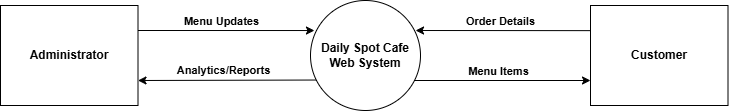

The diagram above was exported from draw.io. Its source (the exported page's mxGraphModel, read from the mxfile embedded in the PNG):
<mxGraphModel dx="1414" dy="823" grid="1" gridSize="10" guides="1" tooltips="1" connect="1" arrows="1" fold="1" page="1" pageScale="1" pageWidth="827" pageHeight="1169" math="0" shadow="0">
  <root>
    <mxCell id="0" />
    <mxCell id="1" parent="0" />
    <mxCell id="O6JIQIwka3TpOphVeTE3-1" parent="1" style="ellipse;whiteSpace=wrap;html=1;aspect=fixed;" value="&lt;b&gt;Daily Spot Cafe Web System&lt;/b&gt;" vertex="1">
      <mxGeometry height="110" width="110" x="380" y="340" as="geometry" />
    </mxCell>
    <mxCell id="O6JIQIwka3TpOphVeTE3-2" parent="1" style="rounded=0;whiteSpace=wrap;html=1;" value="&lt;b&gt;Customer&lt;/b&gt;" vertex="1">
      <mxGeometry height="100" width="137.5" x="660" y="345" as="geometry" />
    </mxCell>
    <mxCell id="O6JIQIwka3TpOphVeTE3-5" parent="1" style="rounded=0;whiteSpace=wrap;html=1;" value="&lt;b&gt;Administrator&lt;/b&gt;" vertex="1">
      <mxGeometry height="100" width="137.5" x="70" y="345" as="geometry" />
    </mxCell>
    <mxCell id="O6JIQIwka3TpOphVeTE3-6" edge="1" parent="1" source="O6JIQIwka3TpOphVeTE3-5" style="edgeStyle=orthogonalEdgeStyle;rounded=0;orthogonalLoop=1;jettySize=auto;html=1;exitX=1;exitY=0.25;exitDx=0;exitDy=0;entryX=0.036;entryY=0.273;entryDx=0;entryDy=0;entryPerimeter=0;" target="O6JIQIwka3TpOphVeTE3-1">
      <mxGeometry relative="1" as="geometry" />
    </mxCell>
    <mxCell id="O6JIQIwka3TpOphVeTE3-7" connectable="0" parent="O6JIQIwka3TpOphVeTE3-6" style="edgeLabel;html=1;align=center;verticalAlign=middle;resizable=0;points=[];" value="&lt;b&gt;Menu Updates&lt;/b&gt;" vertex="1">
      <mxGeometry relative="1" x="-0.0569" y="-1" as="geometry">
        <mxPoint y="-11" as="offset" />
      </mxGeometry>
    </mxCell>
    <mxCell id="O6JIQIwka3TpOphVeTE3-10" edge="1" parent="1" source="O6JIQIwka3TpOphVeTE3-1" style="endArrow=classic;html=1;rounded=0;entryX=1;entryY=0.75;entryDx=0;entryDy=0;exitX=0.051;exitY=0.723;exitDx=0;exitDy=0;exitPerimeter=0;" target="O6JIQIwka3TpOphVeTE3-5" value="">
      <mxGeometry height="50" relative="1" width="50" as="geometry">
        <mxPoint x="450" y="440" as="sourcePoint" />
        <mxPoint x="500" y="390" as="targetPoint" />
      </mxGeometry>
    </mxCell>
    <mxCell id="O6JIQIwka3TpOphVeTE3-11" connectable="0" parent="O6JIQIwka3TpOphVeTE3-10" style="edgeLabel;html=1;align=center;verticalAlign=middle;resizable=0;points=[];" value="&lt;b&gt;Analytics/Reports&lt;/b&gt;" vertex="1">
      <mxGeometry relative="1" x="0.1477" as="geometry">
        <mxPoint x="9" y="-10" as="offset" />
      </mxGeometry>
    </mxCell>
    <mxCell id="O6JIQIwka3TpOphVeTE3-12" edge="1" parent="1" style="edgeStyle=orthogonalEdgeStyle;rounded=0;orthogonalLoop=1;jettySize=auto;html=1;exitX=1;exitY=0.25;exitDx=0;exitDy=0;entryX=0.036;entryY=0.273;entryDx=0;entryDy=0;entryPerimeter=0;">
      <mxGeometry relative="1" as="geometry">
        <mxPoint x="484" y="420" as="sourcePoint" />
        <mxPoint x="660" y="420" as="targetPoint" />
      </mxGeometry>
    </mxCell>
    <mxCell id="O6JIQIwka3TpOphVeTE3-13" connectable="0" parent="O6JIQIwka3TpOphVeTE3-12" style="edgeLabel;html=1;align=center;verticalAlign=middle;resizable=0;points=[];" value="&lt;b&gt;Menu Items&lt;/b&gt;" vertex="1">
      <mxGeometry relative="1" x="-0.0569" y="-1" as="geometry">
        <mxPoint y="-11" as="offset" />
      </mxGeometry>
    </mxCell>
    <mxCell id="O6JIQIwka3TpOphVeTE3-14" edge="1" parent="1" style="endArrow=classic;html=1;rounded=0;entryX=0.955;entryY=0.726;entryDx=0;entryDy=0;exitX=0;exitY=0.75;exitDx=0;exitDy=0;entryPerimeter=0;" value="">
      <mxGeometry height="50" relative="1" width="50" as="geometry">
        <mxPoint x="660" y="370.14" as="sourcePoint" />
        <mxPoint x="485.04999999999995" y="370" as="targetPoint" />
      </mxGeometry>
    </mxCell>
    <mxCell id="O6JIQIwka3TpOphVeTE3-15" connectable="0" parent="O6JIQIwka3TpOphVeTE3-14" style="edgeLabel;html=1;align=center;verticalAlign=middle;resizable=0;points=[];" value="&lt;b&gt;Order Details&lt;/b&gt;" vertex="1">
      <mxGeometry relative="1" x="0.1477" as="geometry">
        <mxPoint x="9" y="-10" as="offset" />
      </mxGeometry>
    </mxCell>
  </root>
</mxGraphModel>